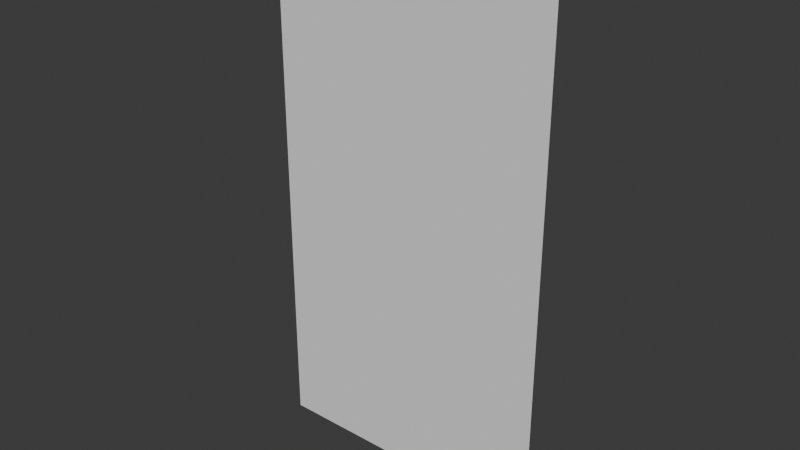 # Source: board_left_back.blend  (saved by Blender 4.2.67; exported with 4.5.12 LTS)
import bpy
from mathutils import Matrix  # noqa: F401  (used for matrix-valued properties, if any)

bpy.ops.wm.read_factory_settings(use_empty=True)
scene = bpy.context.scene
scene.name = 'Scene'

# ---- collections
col_collection = bpy.data.collections.new('Collection'); scene.collection.children.link(col_collection)

# ---- world
world_world = bpy.data.worlds.new('World'); scene.world = world_world
world_world.use_nodes = True; world_world.node_tree.nodes.clear()
_N = world_world.node_tree.nodes; _L = world_world.node_tree.links
n0 = _N.new('ShaderNodeOutputWorld'); n0.name = 'World Output'; n0.location = (300, 300)
n1 = _N.new('ShaderNodeBackground'); n1.name = 'Background'; n1.location = (10, 300)
n1.inputs[0].default_value = (0.05088, 0.05088, 0.05088, 1.0)
_L.new(n1.outputs[0], n0.inputs[0])
n0.is_active_output = True
world_world.color = (0.05088, 0.05088, 0.05088)
world_world.sun_shadow_jitter_overblur = 0.0

# ---- meshes
me_005 = bpy.data.meshes.new('平面.005')
me_005.from_pydata([(1.26, -0.5, -0.9), (1.26, -0.5, 0.9), (3.78, -0.5, -0.9), (3.78, -0.5, 0.9), (6.3, -0.5, -0.9), (6.3, -0.5, 0.9), (8.82, -0.5, -0.9), (8.82, -0.5, 0.9), (-0.9, -0.5, 1.26), (0.9, -0.5, 1.26), (1.62, -0.5, 1.26), (3.42, -0.5, 1.26), (4.14, -0.5, 1.26), (5.94, -0.5, 1.26), (6.66, -0.5, 1.26), (8.46, -0.5, 1.26), (9.18, -0.5, 1.26), (1.26, -0.5, 1.62), (1.26, -0.5, 3.42), (3.78, -0.5, 1.62), (3.78, -0.5, 3.42), (6.3, -0.5, 1.62), (6.3, -0.5, 3.42), (8.82, -0.5, 1.62), (8.82, -0.5, 3.42), (-0.9, -0.5, 3.78), (0.9, -0.5, 3.78), (1.62, -0.5, 3.78), (3.42, -0.5, 3.78), (4.14, -0.5, 3.78), (5.94, -0.5, 3.78), (6.66, -0.5, 3.78), (8.46, -0.5, 3.78), (9.18, -0.5, 3.78), (1.26, -0.5, 4.14), (1.26, -0.5, 5.94), (3.78, -0.5, 4.14), (3.78, -0.5, 5.94), (6.3, -0.5, 4.14), (6.3, -0.5, 5.94), (8.82, -0.5, 4.14), (8.82, -0.5, 5.94), (-0.9, -0.5, 6.3), (0.9, -0.5, 6.3), (1.62, -0.5, 6.3), (3.42, -0.5, 6.3), (4.14, -0.5, 6.3), (5.94, -0.5, 6.3), (6.66, -0.5, 6.3), (8.46, -0.5, 6.3), (9.18, -0.5, 6.3), (1.26, -0.5, 6.66), (1.26, -0.5, 8.46), (3.78, -0.5, 6.66), (3.78, -0.5, 8.46), (6.3, -0.5, 6.66), (6.3, -0.5, 8.46), (8.82, -0.5, 6.66), (8.82, -0.5, 8.46), (-0.9, -0.5, 8.82), (0.9, -0.5, 8.82), (1.62, -0.5, 8.82), (3.42, -0.5, 8.82), (4.14, -0.5, 8.82), (5.94, -0.5, 8.82), (6.66, -0.5, 8.82), (8.46, -0.5, 8.82), (9.18, -0.5, 8.82), (1.26, -0.5, 9.18), (1.26, -0.5, 10.98), (3.78, -0.5, 9.18), (3.78, -0.5, 10.98), (6.3, -0.5, 9.18), (6.3, -0.5, 10.98), (8.82, -0.5, 9.18), (8.82, -0.5, 10.98), (-0.9, -0.5, 11.34), (0.9, -0.5, 11.34), (1.62, -0.5, 11.34), (3.42, -0.5, 11.34), (4.14, -0.5, 11.34), (5.94, -0.5, 11.34), (6.66, -0.5, 11.34), (8.46, -0.5, 11.34), (9.18, -0.5, 11.34), (1.26, -0.5, 11.7), (1.26, -0.5, 13.5), (3.78, -0.5, 11.7), (3.78, -0.5, 13.5), (6.3, -0.5, 11.7), (6.3, -0.5, 13.5), (8.82, -0.5, 11.7), (8.82, -0.5, 13.5), (-0.9, -0.5, 13.86), (0.9, -0.5, 13.86), (1.62, -0.5, 13.86), (3.42, -0.5, 13.86), (4.14, -0.5, 13.86), (5.94, -0.5, 13.86), (6.66, -0.5, 13.86), (8.46, -0.5, 13.86), (9.18, -0.5, 13.86), (1.26, -0.5, 14.22), (1.26, -0.5, 16.02), (3.78, -0.5, 14.22), (3.78, -0.5, 16.02), (6.3, -0.5, 14.22), (6.3, -0.5, 16.02), (8.82, -0.5, 14.22), (8.82, -0.5, 16.02), (-0.9, -0.5, 16.38), (0.9, -0.5, 16.38), (1.62, -0.5, 16.38), (3.42, -0.5, 16.38), (4.14, -0.5, 16.38), (5.94, -0.5, 16.38), (6.66, -0.5, 16.38), (8.46, -0.5, 16.38), (9.18, -0.5, 16.38), (1.26, -0.5, 16.74), (1.26, -0.5, 18.54), (3.78, -0.5, 16.74), (3.78, -0.5, 18.54), (6.3, -0.5, 16.74), (6.3, -0.5, 18.54), (8.82, -0.5, 16.74), (8.82, -0.5, 18.54)], [(0, 1), (2, 3), (4, 5), (6, 7), (9, 8), (11, 10), (12, 13), (14, 15), (17, 18), (19, 20), (21, 22), (23, 24), (26, 25), (28, 27), (29, 30), (31, 32), (34, 35), (36, 37), (38, 39), (40, 41), (43, 42), (45, 44), (46, 47), (48, 49), (51, 52), (53, 54), (55, 56), (57, 58), (60, 59), (62, 61), (63, 64), (65, 66), (68, 69), (70, 71), (72, 73), (74, 75), (77, 76), (79, 78), (80, 81), (82, 83), (85, 86), (87, 88), (89, 90), (91, 92), (94, 93), (96, 95), (97, 98), (99, 100), (102, 103), (104, 105), (106, 107), (108, 109), (111, 110), (113, 112), (114, 115), (116, 117), (119, 120), (121, 122), (123, 124), (125, 126)], [])
_uv = me_005.uv_layers.new(name='UVマップ')
_uv.uv.foreach_set('vector', [])
me_005.update()
me_x = bpy.data.meshes.new('平面')
me_x.from_pydata([(-1.0, -1.0, 0.0), (1.0, -1.0, 0.0), (-1.0, 1.0, 0.0), (1.0, 1.0, 0.0)], [], [(0, 1, 3, 2)])
_uv = me_x.uv_layers.new(name='UVマップ')
_uv.uv.foreach_set('vector', [0.0, 0.0, 1.0, 0.0, 1.0, 1.0, 0.0, 1.0])
me_x.update()

# ---- objects
ob_002 = bpy.data.objects.new('平面.002', me_005)
ob_003 = bpy.data.objects.new('平面.003', me_x)

# ---- transforms, parenting, visibility, modifiers, constraints
ob_002.location = (0.0, 0.0, 0.0)
ob_003.location = (3.843, -1.238e-06, 8.908)
ob_003.rotation_euler = (1.571, -0.0, 0.0)
ob_003.scale = (-5.713, -10.57, -5.713)

# ---- collection membership
col_collection.objects.link(ob_002)
col_collection.objects.link(ob_003)

# ---- scene / render settings (as saved in the file)
scene.frame_start = 1; scene.frame_end = 250; scene.frame_set(1)
scene.render.engine = 'BLENDER_EEVEE_NEXT'
bpy.context.view_layer.update()

# ---- added for rendering (the .blend has no active camera and no usable light): camera, sun
cam_auto = bpy.data.cameras.new('AutoCamera')
cam_auto.lens = 50.0
cam_auto.sensor_width = 36.0
cam_auto.clip_end = 1000.0
ob_auto_camera = bpy.data.objects.new('AutoCamera', cam_auto)
scene.collection.objects.link(ob_auto_camera)
ob_auto_camera.location = (26.0886, -26.9453, 26.7045)
ob_auto_camera.rotation_euler = (1.09748, -7.21219e-08, 0.694738)
scene.camera = ob_auto_camera
light_auto_sun = bpy.data.lights.new('AutoSun', 'SUN')
light_auto_sun.energy = 3.0
light_auto_sun.angle = 0.0523599
ob_auto_sun = bpy.data.objects.new('AutoSun', light_auto_sun)
scene.collection.objects.link(ob_auto_sun)
ob_auto_sun.rotation_euler = (0.872665, 0.174533, 0.523599)
bpy.context.view_layer.update()
